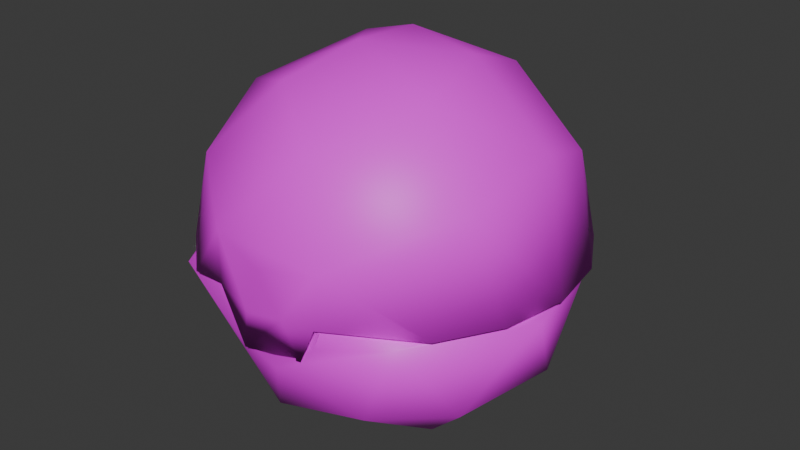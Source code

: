 # Source: item.blend  (saved by Blender 4.2.66; exported with 4.5.12 LTS)
import bpy
from mathutils import Matrix  # noqa: F401  (used for matrix-valued properties, if any)

bpy.ops.wm.read_factory_settings(use_empty=True)
scene = bpy.context.scene
scene.name = 'LevelBall'

# ---- images (referenced by path relative to the original .blend; pixels are not part of the script)
import os
ASSET_DIR = os.environ.get("B2B_ASSET_DIR", "")  # directory of the original .blend (textures are referenced by path, not embedded)
HERE = os.path.dirname(os.path.abspath(__file__))  # packed textures are extracted next to this script under _unpacked/

def load_image(name, relpath, width, height, colorspace="sRGB"):
    """Load a texture the original file referenced (path relative to the .blend, or extracted next to this script)."""
    p = next((c for c in (os.path.join(HERE, relpath), os.path.join(ASSET_DIR, relpath)) if relpath and os.path.exists(c)), "")
    if p:
        img = bpy.data.images.load(p, check_existing=True)
        img.name = name
    else:  # same state as the original file: an image datablock whose file is absent (Cycles renders it pink)
        img = bpy.data.images.new(name, width, height)
        img.source = "FILE"
        img.filepath = "//" + (relpath or name)
    img.colorspace_settings.name = colorspace
    return img
img_it_ball_7_body1_png_001 = load_image('it_ball_7_Body1.png.001', 'it_ball_7_Body1.png', 1024, 1024, 'sRGB')

# ---- materials (node trees are filled in below, after node groups)
mat_item_material = bpy.data.materials.new('Item_Material')
mat_item_material.diffuse_color = (0.9646, 0.5209, 0.8559, 1.0)

# ---- material node trees
mat_item_material.use_nodes = True; mat_item_material.node_tree.nodes.clear()
_N = mat_item_material.node_tree.nodes; _L = mat_item_material.node_tree.links
n0 = _N.new('ShaderNodeBsdfPrincipled'); n0.name = 'Principled BSDF'; n0.location = (10, 300)
n1 = _N.new('ShaderNodeOutputMaterial'); n1.name = 'Material Output'; n1.location = (300, 300)
n2 = _N.new('ShaderNodeTexImage'); n2.name = 'Image Texture'; n2.location = (-280, 240)
n2.image = img_it_ball_7_body1_png_001
_L.new(n0.outputs[0], n1.inputs[0])
_L.new(n2.outputs[0], n0.inputs[0])
n1.is_active_output = True

# ---- world
world_world = bpy.data.worlds.new('World'); scene.world = world_world
world_world.use_nodes = True; world_world.node_tree.nodes.clear()
_N = world_world.node_tree.nodes; _L = world_world.node_tree.links
n0 = _N.new('ShaderNodeOutputWorld'); n0.name = 'World Output'; n0.location = (300, 300)
n1 = _N.new('ShaderNodeBackground'); n1.name = 'Background'; n1.location = (10, 300)
n1.inputs[0].default_value = (0.05088, 0.05088, 0.05088, 1.0)
_L.new(n1.outputs[0], n0.inputs[0])
n0.is_active_output = True
world_world.color = (0.05088, 0.05088, 0.05088)
world_world.sun_shadow_jitter_overblur = 0.0

# ---- meshes
me_ball = bpy.data.meshes.new('Ball')
me_ball.from_pydata([(0.9415, -2.648, 2.824), (0.4959, -2.684, 2.827), (0.9035, -2.641, 2.838), (-0.9682, -2.669, 2.826), (0.4959, -2.684, 2.827), (0.8182, -2.663, 2.521), (1.948, -2.365, 2.82), (0.2167, -2.786, 2.054), (1.29, -2.193, 1.329), (3.022, -0.5603, 2.821), (2.245, -1.258, 1.309), (-0.6445, -2.673, 2.194), (2.742, 0.9888, 2.836), (2.009, 2.344, 2.826), (-0.3925, -2.177, 0.8366), (1.317, -0.6949, 0.3103), (2.54, 0.4838, 1.312), (-1.952, -1.637, 1.33), (-1.115, -0.8038, 0.2927), (0.09616, -1.014, 0.1285), (-0.3302, 0.2636, -0.004357), (1.645, 2.007, 1.314), (1.113, 1.034, 0.3481), (0.8408, 0.05943, 0.06257), (-1.365, 0.4808, 0.3153), (-0.2823, 1.432, 0.3167), (-0.01875, 2.599, 1.315), (-1.29, 2.227, 1.336), (-2.245, 1.292, 1.313), (-2.54, -0.4498, 1.31), (-0.9188, -2.645, 2.837), (-1.928, -2.418, 2.796), (-3.036, -0.478, 2.822), (-1.945, 2.398, 2.826), (0.04174, 3.09, 2.825), (1.066, -2.808, 3.793), (-1.722, -2.075, 4.493), (0.4343, -2.297, 5.067), (-0.6687, -1.527, 5.648), (2.343, -1.336, 4.493), (-2.377, -0.4483, 4.994), (1.367, -0.9388, 5.624), (-0.2393, -0.5045, 6.047), (-1.379, 0.977, 5.628), (1.06, 0.4627, 5.873), (2.483, 0.2639, 4.832), (2.328, 1.361, 4.496), (2.819, -1.066, 2.906), (0.9329, 1.675, 5.438), (-0.3064, 0.7914, 5.955), (0.9078, 2.538, 4.498), (-0.4445, 2.349, 4.987), (-1.745, 2.055, 4.498), (-2.521, 0.913, 4.451), (-2.287, 1.972, 2.905), (-2.82, 1.067, 2.91), (2.285, -1.97, 2.898), (0.3771, -0.4549, 0.3761), (0.8807, 0.5249, 0.5282), (-0.5098, 0.8995, 0.5476), (-0.7463, -0.6107, 0.4868), (1.49, 1.651, 1.409), (-0.6719, 2.123, 1.409), (2.161, -0.457, 1.406), (-2.161, 0.4872, 1.407), (0.6262, -2.162, 1.46), (-1.489, -1.632, 1.412), (7.569e-06, 2.826, 2.834), (2.337, -1.336, 2.828), (-2.723, 1.038, 2.837), (-2.337, -1.336, 2.828), (0.0, -0.004384, 5.685), (0.8843, 1.507, 5.11), (0.1574, -1.804, 5.069), (-1.303, 1.182, 5.094), (-1.318, -1.172, 5.093), (1.816, 0.1225, 5.062), (0.0, 2.176, 4.506), (1.752, 2.073, 2.891), (1.88, -1.214, 4.545), (2.663, 0.503, 2.882), (0.009636, 2.715, 2.89), (1.717, -2.098, 2.876), (0.3606, -2.772, 2.853), (2.543, -0.9246, 2.885), (-2.218, -0.2829, 4.547), (3.013, -0.03287, 2.911), (2.843, 1.005, 2.911), (2.329, 1.922, 2.906), (1.534, 2.607, 2.9), (0.5547, 2.976, 2.896), (-0.4923, 2.985, 2.921), (-3.013, 0.03336, 2.91), (-2.841, -1.004, 2.906), (-2.326, -1.92, 2.897), (-1.509, -2.62, 2.873), (-0.7322, -2.819, 3.874), (-1.478, 2.638, 2.899), (-1.717, -2.098, 2.876), (-2.608, -0.7719, 2.875), (-2.652, 0.5549, 2.888), (-1.737, 2.085, 2.891), (0.3676, -2.788, 2.873), (-0.4243, -2.749, 2.107), (0.6245, -2.711, 2.275), (0.9223, -2.738, 2.898), (0.898, -2.656, 2.849), (-0.9111, -2.684, 2.924), (-0.426, -2.763, 2.844), (-0.2897, -2.792, 2.755), (-0.04554, -2.804, 3.511)], [], [(7, 5, 11), (5, 0, 1), (5, 4, 11), (4, 3, 11), (2, 5, 6), (6, 5, 7), (6, 7, 8), (6, 8, 10), (6, 10, 9), (8, 7, 14), (7, 11, 14), (9, 10, 16), (9, 16, 12), (12, 16, 13), (14, 19, 8), (8, 15, 10), (8, 19, 15), (13, 16, 21), (10, 15, 16), (14, 17, 18), (14, 18, 19), (15, 19, 23), (13, 21, 34), (18, 20, 19), (19, 20, 23), (15, 22, 16), (15, 23, 22), (16, 22, 21), (18, 24, 20), (21, 26, 34), (21, 22, 26), (22, 25, 26), (22, 23, 25), (23, 20, 25), (20, 24, 25), (25, 27, 26), (25, 24, 28), (25, 28, 27), (24, 29, 28), (24, 18, 29), (18, 17, 29), (17, 14, 31), (14, 11, 31), (11, 30, 31), (17, 31, 29), (31, 32, 29), (29, 32, 28), (32, 69, 28), (69, 33, 28), (28, 33, 27), (27, 33, 26), (33, 34, 26), (35, 37, 96), (96, 37, 36), (37, 38, 36), (36, 95, 96), (95, 36, 94), (37, 35, 39), (36, 40, 94), (94, 40, 93), (36, 38, 40), (38, 37, 41), (37, 39, 41), (38, 42, 40), (38, 41, 42), (42, 43, 40), (42, 49, 43), (41, 39, 45), (41, 45, 44), (41, 44, 42), (40, 43, 53), (39, 86, 45), (39, 47, 86), (45, 87, 46), (45, 86, 87), (46, 87, 88), (45, 48, 44), (45, 46, 48), (42, 44, 49), (49, 51, 43), (49, 44, 48), (49, 48, 51), (48, 46, 50), (48, 50, 51), (51, 52, 43), (43, 52, 53), (50, 46, 89), (46, 88, 89), (50, 89, 90), (50, 91, 51), (50, 90, 91), (51, 97, 52), (51, 91, 97), (52, 97, 54), (52, 55, 53), (52, 54, 55), (53, 92, 40), (53, 55, 92), (40, 92, 93), (47, 39, 56), (39, 35, 56), (57, 58, 59), (57, 59, 60), (59, 58, 62), (57, 63, 58), (59, 64, 60), (60, 65, 57), (61, 58, 63), (58, 61, 62), (59, 62, 64), (65, 60, 66), (57, 65, 63), (60, 64, 66), (61, 63, 12), (65, 66, 30), (65, 30, 2), (12, 67, 61), (62, 61, 67), (63, 65, 68), (68, 12, 63), (68, 65, 2), (66, 70, 30), (64, 62, 69), (69, 62, 67), (66, 64, 70), (64, 69, 70), (31, 30, 70), (70, 32, 31), (70, 69, 32), (4, 2, 30), (2, 6, 68), (69, 67, 33), (6, 9, 68), (67, 34, 33), (9, 12, 68), (67, 13, 34), (67, 12, 13), (71, 72, 76), (71, 74, 72), (71, 76, 73), (71, 75, 74), (71, 73, 75), (74, 77, 72), (73, 76, 79), (76, 72, 78), (76, 78, 80), (76, 80, 79), (74, 75, 85), (77, 81, 72), (77, 74, 101), (77, 101, 81), (81, 78, 72), (73, 98, 75), (73, 79, 82), (73, 83, 98), (73, 82, 83), (80, 84, 79), (79, 84, 82), (75, 98, 85), (74, 100, 101), (74, 85, 100), (98, 99, 85), (85, 99, 100), (35, 105, 56), (95, 107, 96), (83, 108, 98), (102, 35, 110), (102, 105, 35), (102, 104, 105), (102, 103, 104), (35, 96, 110), (102, 109, 103), (96, 109, 110), (109, 107, 103), (107, 109, 96), (105, 106, 82), (105, 82, 56), (106, 83, 82), (82, 84, 56), (84, 47, 56), (84, 80, 47), (80, 86, 47), (80, 87, 86), (80, 78, 87), (78, 88, 87), (78, 89, 88), (78, 81, 89), (81, 90, 89), (81, 91, 90), (81, 97, 91), (81, 101, 97), (101, 54, 97), (101, 55, 54), (101, 100, 55), (100, 92, 55), (100, 99, 92), (99, 93, 92), (99, 94, 93), (99, 98, 94), (98, 95, 94), (98, 107, 95), (98, 108, 107), (110, 109, 102), (103, 107, 104), (107, 105, 104)])
me_ball.polygons.foreach_set('use_smooth', [True] * 205)
_k = set([(2, 30), (2, 68), (12, 67), (12, 68), (30, 70), (67, 69), (69, 70), (104, 105)])
me_ball.attributes.new('sharp_edge', 'BOOLEAN', 'EDGE').data.foreach_set('value', [ (min(e.vertices), max(e.vertices)) in _k for e in me_ball.edges])
_uv = me_ball.uv_layers.new(name='Float2')
_uv.uv.foreach_set('vector', [0.4344, 0.7192, 0.4573, 0.6828, 0.4455, 0.7962, 0.4573, 0.6828, 0.4787, 0.6725, 0.4788, 0.7088, 0.4573, 0.6828, 0.4788, 0.7088, 0.4455, 0.7962, 0.4788, 0.7088, 0.4788, 0.828, 0.4455, 0.7962, 0.4616, 0.8208, 0.4398, 0.7975, 0.421, 0.8935, 0.421, 0.8935, 0.4398, 0.7975, 0.4228, 0.7584, 0.421, 0.8935, 0.4228, 0.7584, 0.3635, 0.8156, 0.421, 0.8935, 0.3635, 0.8156, 0.3133, 0.8634, 0.421, 0.8935, 0.3133, 0.8634, 0.2875, 0.9715, 0.3635, 0.8156, 0.4228, 0.7584, 0.3489, 0.7284, 0.4228, 0.7584, 0.4322, 0.7047, 0.3489, 0.7284, 0.2875, 0.9715, 0.3133, 0.8634, 0.2243, 0.8793, 0.2875, 0.9715, 0.2243, 0.8793, 0.1684, 0.9649, 0.1684, 0.9649, 0.2243, 0.8793, 0.0746, 0.8955, 0.3489, 0.7284, 0.2888, 0.7524, 0.3635, 0.8156, 0.3635, 0.8156, 0.2807, 0.8097, 0.3133, 0.8634, 0.3635, 0.8156, 0.2888, 0.7524, 0.2807, 0.8097, 0.0746, 0.8955, 0.2243, 0.8793, 0.1459, 0.8343, 0.3133, 0.8634, 0.2807, 0.8097, 0.2243, 0.8793, 0.3489, 0.7284, 0.3326, 0.6459, 0.2804, 0.7012, 0.3489, 0.7284, 0.2804, 0.7012, 0.2888, 0.7524, 0.2807, 0.8097, 0.2888, 0.7524, 0.2466, 0.7807, 0.0746, 0.8955, 0.1459, 0.8343, 0.0209, 0.7505, 0.2804, 0.7012, 0.2377, 0.7379, 0.2888, 0.7524, 0.2888, 0.7524, 0.2377, 0.7379, 0.2466, 0.7807, 0.2807, 0.8097, 0.2028, 0.7987, 0.2243, 0.8793, 0.2807, 0.8097, 0.2466, 0.7807, 0.2028, 0.7987, 0.2243, 0.8793, 0.2028, 0.7987, 0.1459, 0.8343, 0.2804, 0.7012, 0.2263, 0.6927, 0.2377, 0.7379, 0.1459, 0.8343, 0.1148, 0.7495, 0.0209, 0.7505, 0.1459, 0.8343, 0.2028, 0.7987, 0.1148, 0.7495, 0.2028, 0.7987, 0.1877, 0.7388, 0.1148, 0.7495, 0.2028, 0.7987, 0.2466, 0.7807, 0.1877, 0.7388, 0.2466, 0.7807, 0.2377, 0.7379, 0.1877, 0.7388, 0.2377, 0.7379, 0.2263, 0.6927, 0.1877, 0.7388, 0.1877, 0.7388, 0.1304, 0.6826, 0.1148, 0.7495, 0.1877, 0.7388, 0.2263, 0.6927, 0.1805, 0.6349, 0.1877, 0.7388, 0.1805, 0.6349, 0.1304, 0.6826, 0.2263, 0.6927, 0.2695, 0.6189, 0.1805, 0.6349, 0.2263, 0.6927, 0.2804, 0.7012, 0.2695, 0.6189, 0.2804, 0.7012, 0.3326, 0.6459, 0.2695, 0.6189, 0.3326, 0.6459, 0.3489, 0.7284, 0.4056, 0.605, 0.3489, 0.7284, 0.4322, 0.7047, 0.4056, 0.605, 0.4322, 0.7047, 0.4605, 0.6733, 0.4056, 0.605, 0.3326, 0.6459, 0.4056, 0.605, 0.2695, 0.6189, 0.4056, 0.605, 0.2848, 0.5262, 0.2695, 0.6189, 0.2695, 0.6189, 0.2848, 0.5262, 0.1805, 0.6349, 0.2848, 0.5262, 0.1684, 0.5334, 0.1805, 0.6349, 0.1684, 0.5334, 0.07283, 0.6048, 0.1805, 0.6349, 0.1805, 0.6349, 0.07283, 0.6048, 0.1304, 0.6826, 0.1304, 0.6826, 0.07283, 0.6048, 0.1148, 0.7495, 0.07283, 0.6048, 0.0209, 0.7505, 0.1148, 0.7495, 0.4326, 0.3204, 0.3637, 0.2741, 0.436, 0.2128, 0.436, 0.2128, 0.3637, 0.2741, 0.3646, 0.1613, 0.3637, 0.2741, 0.3162, 0.2241, 0.3646, 0.1613, 0.3646, 0.1613, 0.4428, 0.1452, 0.436, 0.2128, 0.4428, 0.1452, 0.3646, 0.1613, 0.3944, 0.08638, 0.3637, 0.2741, 0.4326, 0.3204, 0.3259, 0.3808, 0.3646, 0.1613, 0.2738, 0.1384, 0.3944, 0.08638, 0.3944, 0.08638, 0.2738, 0.1384, 0.3286, 0.04731, 0.3646, 0.1613, 0.3162, 0.2241, 0.2738, 0.1384, 0.3162, 0.2241, 0.3637, 0.2741, 0.2955, 0.3131, 0.3637, 0.2741, 0.3259, 0.3808, 0.2955, 0.3131, 0.3162, 0.2241, 0.2683, 0.2442, 0.2738, 0.1384, 0.3162, 0.2241, 0.2955, 0.3131, 0.2683, 0.2442, 0.2683, 0.2442, 0.2092, 0.1944, 0.2738, 0.1384, 0.2683, 0.2442, 0.2225, 0.2447, 0.2092, 0.1944, 0.2955, 0.3131, 0.3259, 0.3808, 0.2454, 0.3796, 0.2955, 0.3131, 0.2454, 0.3796, 0.2367, 0.2983, 0.2955, 0.3131, 0.2367, 0.2983, 0.2683, 0.2442, 0.2738, 0.1384, 0.2092, 0.1944, 0.202, 0.1162, 0.3259, 0.3808, 0.2533, 0.4752, 0.2454, 0.3796, 0.3259, 0.3808, 0.3286, 0.4617, 0.2533, 0.4752, 0.2454, 0.3796, 0.1779, 0.4619, 0.1804, 0.3808, 0.2454, 0.3796, 0.2533, 0.4752, 0.1779, 0.4619, 0.1804, 0.3808, 0.1779, 0.4619, 0.1119, 0.4234, 0.2454, 0.3796, 0.179, 0.297, 0.2367, 0.2983, 0.2454, 0.3796, 0.1804, 0.3808, 0.179, 0.297, 0.2683, 0.2442, 0.2367, 0.2983, 0.2225, 0.2447, 0.2225, 0.2447, 0.1372, 0.2352, 0.2092, 0.1944, 0.2225, 0.2447, 0.2367, 0.2983, 0.179, 0.297, 0.2225, 0.2447, 0.179, 0.297, 0.1372, 0.2352, 0.179, 0.297, 0.1804, 0.3808, 0.1164, 0.3046, 0.179, 0.297, 0.1164, 0.3046, 0.1372, 0.2352, 0.1372, 0.2352, 0.1417, 0.1613, 0.2092, 0.1944, 0.2092, 0.1944, 0.1417, 0.1613, 0.202, 0.1162, 0.1164, 0.3046, 0.1804, 0.3808, 0.06322, 0.3646, 0.1804, 0.3808, 0.1119, 0.4234, 0.06322, 0.3646, 0.1164, 0.3046, 0.06322, 0.3646, 0.03756, 0.2929, 0.1164, 0.3046, 0.03756, 0.2169, 0.1372, 0.2352, 0.1164, 0.3046, 0.03756, 0.2929, 0.03756, 0.2169, 0.1372, 0.2352, 0.06319, 0.1453, 0.1417, 0.1613, 0.1372, 0.2352, 0.03756, 0.2169, 0.06319, 0.1453, 0.1417, 0.1613, 0.06319, 0.1453, 0.1118, 0.08646, 0.1417, 0.1613, 0.1777, 0.04784, 0.202, 0.1162, 0.1417, 0.1613, 0.1118, 0.08646, 0.1777, 0.04784, 0.202, 0.1162, 0.2531, 0.03468, 0.2738, 0.1384, 0.202, 0.1162, 0.1777, 0.04784, 0.2531, 0.03468, 0.2738, 0.1384, 0.2531, 0.03468, 0.3286, 0.04731, 0.3286, 0.4617, 0.3259, 0.3808, 0.3945, 0.423, 0.3259, 0.3808, 0.4326, 0.3204, 0.3945, 0.423, 0.7934, 0.7881, 0.756, 0.8067, 0.7398, 0.7536, 0.7934, 0.7881, 0.7398, 0.7536, 0.7975, 0.745, 0.7398, 0.7536, 0.756, 0.8067, 0.6705, 0.7397, 0.7934, 0.7881, 0.7979, 0.8802, 0.756, 0.8067, 0.7398, 0.7536, 0.7516, 0.6661, 0.7975, 0.745, 0.7975, 0.745, 0.8826, 0.8044, 0.7934, 0.7881, 0.6937, 0.8467, 0.756, 0.8067, 0.7979, 0.8802, 0.756, 0.8067, 0.6937, 0.8467, 0.6705, 0.7397, 0.7398, 0.7536, 0.6705, 0.7397, 0.7516, 0.6661, 0.8826, 0.8044, 0.7975, 0.745, 0.8563, 0.6994, 0.7934, 0.7881, 0.8826, 0.8044, 0.7979, 0.8802, 0.7975, 0.745, 0.7516, 0.6661, 0.8563, 0.6994, 0.6937, 0.8467, 0.7979, 0.8802, 0.6425, 0.9242, 0.8826, 0.8044, 0.8563, 0.6994, 0.9551, 0.697, 0.8826, 0.8044, 0.9551, 0.697, 0.955, 0.8493, 0.6425, 0.9242, 0.5904, 0.7732, 0.6937, 0.8467, 0.6705, 0.7397, 0.6937, 0.8467, 0.5904, 0.7732, 0.7979, 0.8802, 0.8826, 0.8044, 0.873, 0.9433, 0.873, 0.9433, 0.6425, 0.9242, 0.7979, 0.8802, 0.873, 0.9433, 0.8826, 0.8044, 0.955, 0.8493, 0.8563, 0.6994, 0.873, 0.603, 0.9551, 0.697, 0.7516, 0.6661, 0.6705, 0.7397, 0.639, 0.6236, 0.639, 0.6236, 0.6705, 0.7397, 0.5904, 0.7732, 0.8563, 0.6994, 0.7516, 0.6661, 0.873, 0.603, 0.7516, 0.6661, 0.639, 0.6236, 0.873, 0.603, 0.5482, 0.9007, 0.5478, 0.8561, 0.5012, 0.9203, 0.5012, 0.9203, 0.5482, 0.9619, 0.5482, 0.9007, 0.5012, 0.9203, 0.5571, 0.9485, 0.5482, 0.9619, 0.5482, 0.8054, 0.5498, 0.7894, 0.5478, 0.8561, 0.5498, 0.7894, 0.5482, 0.7535, 0.5012, 0.7244, 0.5571, 0.9485, 0.5012, 0.8224, 0.5482, 0.8913, 0.5482, 0.7535, 0.5482, 0.684, 0.5012, 0.7244, 0.5012, 0.8224, 0.5482, 0.8218, 0.5482, 0.8913, 0.5482, 0.684, 0.5545, 0.6972, 0.5012, 0.7244, 0.5012, 0.8224, 0.5482, 0.7523, 0.5482, 0.8218, 0.5012, 0.8224, 0.5545, 0.6972, 0.5482, 0.7523, 0.7752, 0.2254, 0.7988, 0.299, 0.7238, 0.2906, 0.7752, 0.2254, 0.853, 0.217, 0.7988, 0.299, 0.7752, 0.2254, 0.7238, 0.2906, 0.7081, 0.179, 0.7752, 0.2254, 0.7749, 0.1465, 0.853, 0.217, 0.7752, 0.2254, 0.7081, 0.179, 0.7749, 0.1465, 0.853, 0.217, 0.8618, 0.299, 0.7988, 0.299, 0.7081, 0.179, 0.7238, 0.2906, 0.6693, 0.2579, 0.7238, 0.2906, 0.7988, 0.299, 0.8094, 0.4198, 0.7238, 0.2906, 0.8094, 0.4198, 0.6765, 0.3963, 0.7238, 0.2906, 0.6765, 0.3963, 0.6693, 0.2579, 0.853, 0.217, 0.7749, 0.1465, 0.8355, 0.1325, 0.8618, 0.299, 0.9263, 0.3524, 0.7988, 0.299, 0.8618, 0.299, 0.853, 0.217, 0.9726, 0.2255, 0.8618, 0.299, 0.9726, 0.2255, 0.9263, 0.3524, 0.9263, 0.3524, 0.8094, 0.4198, 0.7988, 0.299, 0.7081, 0.179, 0.741, 0.03106, 0.7749, 0.1465, 0.7081, 0.179, 0.6693, 0.2579, 0.5778, 0.2254, 0.7081, 0.179, 0.623, 0.09767, 0.741, 0.03106, 0.7081, 0.179, 0.5778, 0.2254, 0.623, 0.09767, 0.6765, 0.3963, 0.6016, 0.3256, 0.6693, 0.2579, 0.6693, 0.2579, 0.6016, 0.3256, 0.5778, 0.2254, 0.7749, 0.1465, 0.741, 0.03106, 0.8355, 0.1325, 0.853, 0.217, 0.9264, 0.09863, 0.9726, 0.2255, 0.853, 0.217, 0.8355, 0.1325, 0.9264, 0.09863, 0.741, 0.03106, 0.8438, 0.03714, 0.8355, 0.1325, 0.8355, 0.1325, 0.8438, 0.03714, 0.9264, 0.09863, 0.959, 0.5473, 0.9667, 0.513, 0.9177, 0.5182, 0.9176, 0.5164, 0.9348, 0.5131, 0.9353, 0.5445, 0.9751, 0.4707, 0.9488, 0.4493, 0.9002, 0.4511, 0.5774, 0.4747, 0.6091, 0.5973, 0.5372, 0.5405, 0.5774, 0.4747, 0.666, 0.4668, 0.6091, 0.5973, 0.5774, 0.4747, 0.6305, 0.4082, 0.666, 0.4668, 0.5774, 0.4747, 0.4967, 0.3872, 0.6305, 0.4082, 0.6091, 0.5973, 0.4637, 0.5921, 0.5372, 0.5405, 0.5774, 0.4747, 0.5067, 0.4684, 0.4967, 0.3872, 0.4637, 0.5921, 0.5067, 0.4684, 0.5372, 0.5405, 0.5067, 0.4684, 0.4086, 0.467, 0.4967, 0.3872, 0.4086, 0.467, 0.5067, 0.4684, 0.4637, 0.5921, 0.5022, 0.9288, 0.5226, 0.9279, 0.5476, 0.8859, 0.5022, 0.9288, 0.5476, 0.8859, 0.5009, 0.8703, 0.5226, 0.9279, 0.5453, 0.9272, 0.5476, 0.8859, 0.5476, 0.8859, 0.5476, 0.8333, 0.5009, 0.8703, 0.5476, 0.8333, 0.5008, 0.8333, 0.5009, 0.8703, 0.5476, 0.8333, 0.5476, 0.7795, 0.5008, 0.8333, 0.5476, 0.7795, 0.5008, 0.7964, 0.5008, 0.8333, 0.5476, 0.7795, 0.5008, 0.7595, 0.5008, 0.7964, 0.5476, 0.7795, 0.5476, 0.7071, 0.5008, 0.7595, 0.5476, 0.7071, 0.5008, 0.7225, 0.5008, 0.7595, 0.5476, 0.7071, 0.5009, 0.6856, 0.5008, 0.7225, 0.5476, 0.7071, 0.5476, 0.6642, 0.5009, 0.6856, 0.5476, 0.6642, 0.5008, 0.6487, 0.5009, 0.6856, 0.5476, 0.6642, 0.5009, 0.6856, 0.5008, 0.6487, 0.5476, 0.6642, 0.5008, 0.7225, 0.5009, 0.6856, 0.5476, 0.6642, 0.5476, 0.738, 0.5008, 0.7225, 0.5476, 0.738, 0.5008, 0.7595, 0.5008, 0.7225, 0.5476, 0.738, 0.5008, 0.7964, 0.5008, 0.7595, 0.5476, 0.738, 0.5476, 0.7964, 0.5008, 0.7964, 0.5476, 0.7964, 0.5008, 0.8333, 0.5008, 0.7964, 0.5476, 0.7964, 0.5476, 0.8522, 0.5008, 0.8333, 0.5476, 0.8522, 0.5009, 0.8703, 0.5008, 0.8333, 0.5476, 0.8522, 0.5008, 0.9072, 0.5009, 0.8703, 0.5476, 0.8522, 0.5476, 0.9228, 0.5008, 0.9072, 0.5476, 0.9228, 0.5008, 0.9441, 0.5008, 0.9072, 0.5476, 0.9228, 0.5037, 0.9645, 0.5008, 0.9441, 0.5476, 0.9228, 0.5453, 0.9641, 0.5037, 0.9645, 0.5331, 0.5341, 0.5077, 0.4737, 0.5755, 0.4847, 0.7383, 0.6796, 0.6971, 0.8053, 0.8198, 0.6915, 0.6971, 0.8053, 0.8528, 0.8053, 0.8198, 0.6915])
me_ball.materials.append(mat_item_material)
me_ball.update()
me_ball.normals_split_custom_set([tuple(v) for v in zip(*[iter([0.03451, -0.9934, -0.1098, 0.187, -0.9821, -0.02081, -0.1797, -0.9666, -0.1825, 0.03603, -0.9993, -0.005208, 0.08124, -0.9966, 0.01685, 0.01968, -0.9986, -0.04936, 0.187, -0.9821, -0.02081, 0.03141, -0.9993, -0.01823, -0.1797, -0.9666, -0.1825, 0.03141, -0.9993, -0.01823, -0.03699, -0.9993, 0.002296, -0.1797, -0.9666, -0.1825, 0.2513, -0.9349, 0.2508, 0.187, -0.9821, -0.02081, 0.5334, -0.6685, 0.5182, 0.5334, -0.6685, 0.5182, 0.187, -0.9821, -0.02081, 0.03451, -0.9934, -0.1098, 0.5334, -0.6685, 0.5182, 0.03451, -0.9934, -0.1098, 0.3944, -0.7407, -0.5439, 0.5334, -0.6685, 0.5182, 0.3944, -0.7407, -0.5439, 0.7474, -0.4055, -0.5263, 0.5334, -0.6685, 0.5182, 0.7474, -0.4055, -0.5263, 0.8416, -0.1559, 0.5172, 0.3944, -0.7407, -0.5439, 0.03451, -0.9934, -0.1098, -0.1302, -0.729, -0.6721, 0.03451, -0.9934, -0.1098, -0.1797, -0.9666, -0.1825, -0.1302, -0.729, -0.6721, 0.8416, -0.1559, 0.5172, 0.7474, -0.4055, -0.5263, 0.8328, 0.1696, -0.5269, 0.8416, -0.1559, 0.5172, 0.8328, 0.1696, -0.5269, 0.9343, 0.3537, 0.04344, 0.9343, 0.3537, 0.04344, 0.8328, 0.1696, -0.5269, 0.5635, 0.6485, 0.5118, -0.1302, -0.729, -0.6721, 0.04211, -0.3625, -0.931, 0.3944, -0.7407, -0.5439, 0.3944, -0.7407, -0.5439, 0.4542, -0.247, -0.856, 0.7474, -0.4055, -0.5263, 0.3944, -0.7407, -0.5439, 0.04211, -0.3625, -0.931, 0.4542, -0.247, -0.856, 0.5635, 0.6485, 0.5118, 0.8328, 0.1696, -0.5269, 0.5343, 0.6614, -0.5264, 0.7474, -0.4055, -0.5263, 0.4542, -0.247, -0.856, 0.8328, 0.1696, -0.5269, -0.1302, -0.729, -0.6721, -0.6513, -0.5603, -0.5117, -0.3915, -0.2747, -0.8782, -0.1302, -0.729, -0.6721, -0.3915, -0.2747, -0.8782, 0.04211, -0.3625, -0.931, 0.4542, -0.247, -0.856, 0.04211, -0.3625, -0.931, 0.2793, 0.04843, -0.959, 0.5635, 0.6485, 0.5118, 0.5343, 0.6614, -0.5264, 0.01364, 0.8624, 0.506, -0.3915, -0.2747, -0.8782, -0.09801, 0.08452, -0.9916, 0.04211, -0.3625, -0.931, 0.04211, -0.3625, -0.931, -0.09801, 0.08452, -0.9916, 0.2793, 0.04843, -0.959, 0.4542, -0.247, -0.856, 0.3713, 0.3518, -0.8593, 0.8328, 0.1696, -0.5269, 0.4542, -0.247, -0.856, 0.2793, 0.04843, -0.959, 0.3713, 0.3518, -0.8593, 0.8328, 0.1696, -0.5269, 0.3713, 0.3518, -0.8593, 0.5343, 0.6614, -0.5264, -0.3915, -0.2747, -0.8782, -0.4736, 0.1742, -0.8633, -0.09801, 0.08452, -0.9916, 0.5343, 0.6614, -0.5264, 0.0139, 0.8501, -0.5265, 0.01364, 0.8624, 0.506, 0.5343, 0.6614, -0.5264, 0.3713, 0.3518, -0.8593, 0.0139, 0.8501, -0.5265, 0.3713, 0.3518, -0.8593, -0.09367, 0.4831, -0.8706, 0.0139, 0.8501, -0.5265, 0.3713, 0.3518, -0.8593, 0.2793, 0.04843, -0.959, -0.09367, 0.4831, -0.8706, 0.2793, 0.04843, -0.959, -0.09801, 0.08452, -0.9916, -0.09367, 0.4831, -0.8706, -0.09801, 0.08452, -0.9916, -0.4736, 0.1742, -0.8633, -0.09367, 0.4831, -0.8706, -0.09367, 0.4831, -0.8706, -0.4145, 0.7398, -0.5299, 0.0139, 0.8501, -0.5265, -0.09367, 0.4831, -0.8706, -0.4736, 0.1742, -0.8633, -0.7502, 0.3999, -0.5266, -0.09367, 0.4831, -0.8706, -0.7502, 0.3999, -0.5266, -0.4145, 0.7398, -0.5299, -0.4736, 0.1742, -0.8633, -0.838, -0.1435, -0.5265, -0.7502, 0.3999, -0.5266, -0.4736, 0.1742, -0.8633, -0.3915, -0.2747, -0.8782, -0.838, -0.1435, -0.5265, -0.3915, -0.2747, -0.8782, -0.6513, -0.5603, -0.5117, -0.838, -0.1435, -0.5265, -0.6513, -0.5603, -0.5117, -0.1302, -0.729, -0.6721, -0.5463, -0.6957, 0.4664, -0.1302, -0.729, -0.6721, -0.1797, -0.9666, -0.1825, -0.5463, -0.6957, 0.4664, -0.1797, -0.9666, -0.1825, -0.2228, -0.9516, 0.2118, -0.5463, -0.6957, 0.4664, -0.6513, -0.5603, -0.5117, -0.5463, -0.6957, 0.4664, -0.838, -0.1435, -0.5265, -0.5463, -0.6957, 0.4664, -0.8497, -0.138, 0.5088, -0.838, -0.1435, -0.5265, -0.838, -0.1435, -0.5265, -0.8497, -0.138, 0.5088, -0.7502, 0.3999, -0.5266, -0.8497, -0.138, 0.5088, -0.9425, 0.3313, 0.04407, -0.7502, 0.3999, -0.5266, -0.9425, 0.3313, 0.04407, -0.5312, 0.6687, 0.5202, -0.7502, 0.3999, -0.5266, -0.7502, 0.3999, -0.5266, -0.5312, 0.6687, 0.5202, -0.4145, 0.7398, -0.5299, -0.4145, 0.7398, -0.5299, -0.5312, 0.6687, 0.5202, 0.0139, 0.8501, -0.5265, -0.5312, 0.6687, 0.5202, 0.01364, 0.8624, 0.506, 0.0139, 0.8501, -0.5265, 0.3475, -0.9155, 0.2027, 0.148, -0.7415, 0.6544, -0.2087, -0.9466, 0.2456, -0.2087, -0.9466, 0.2456, 0.148, -0.7415, 0.6544, -0.5889, -0.6614, 0.4645, 0.148, -0.7415, 0.6544, -0.2387, -0.4914, 0.8376, -0.5889, -0.6614, 0.4645, -0.5889, -0.6614, 0.4645, -0.3321, -0.6963, -0.6363, -0.2087, -0.9466, 0.2456, -0.3321, -0.6963, -0.6363, -0.5889, -0.6614, 0.4645, -0.6675, -0.5006, -0.5511, 0.148, -0.7415, 0.6544, 0.3475, -0.9155, 0.2027, 0.7712, -0.445, 0.4553, -0.5889, -0.6614, 0.4645, -0.7724, -0.1695, 0.6121, -0.6675, -0.5006, -0.5511, -0.6675, -0.5006, -0.5511, -0.7724, -0.1695, 0.6121, -0.8025, -0.297, -0.5174, -0.5889, -0.6614, 0.4645, -0.2387, -0.4914, 0.8376, -0.7724, -0.1695, 0.6121, -0.2387, -0.4914, 0.8376, 0.148, -0.7415, 0.6544, 0.443, -0.3208, 0.8372, 0.148, -0.7415, 0.6544, 0.7712, -0.445, 0.4553, 0.443, -0.3208, 0.8372, -0.2387, -0.4914, 0.8376, -0.09732, -0.1589, 0.9825, -0.7724, -0.1695, 0.6121, -0.2387, -0.4914, 0.8376, 0.443, -0.3208, 0.8372, -0.09732, -0.1589, 0.9825, -0.09732, -0.1589, 0.9825, -0.4553, 0.2905, 0.8416, -0.7724, -0.1695, 0.6121, -0.09732, -0.1589, 0.9825, -0.08658, 0.2736, 0.9579, -0.4553, 0.2905, 0.8416, 0.443, -0.3208, 0.8372, 0.7712, -0.445, 0.4553, 0.8221, 0.06977, 0.565, 0.443, -0.3208, 0.8372, 0.8221, 0.06977, 0.565, 0.3672, 0.1484, 0.9182, 0.443, -0.3208, 0.8372, 0.3672, 0.1484, 0.9182, -0.09732, -0.1589, 0.9825, -0.7724, -0.1695, 0.6121, -0.4553, 0.2905, 0.8416, -0.8546, 0.3006, 0.4234, 0.7712, -0.445, 0.4553, 0.8412, -0.01773, -0.5405, 0.8221, 0.06977, 0.565, 0.7712, -0.445, 0.4553, 0.7845, -0.2695, -0.5586, 0.8412, -0.01773, -0.5405, 0.8221, 0.06977, 0.565, 0.7852, 0.2644, -0.5599, 0.7559, 0.4683, 0.4574, 0.8221, 0.06977, 0.565, 0.8412, -0.01773, -0.5405, 0.7852, 0.2644, -0.5599, 0.7559, 0.4683, 0.4574, 0.7852, 0.2644, -0.5599, 0.6245, 0.5334, -0.5706, 0.8221, 0.06977, 0.565, 0.317, 0.5317, 0.7853, 0.3672, 0.1484, 0.9182, 0.8221, 0.06977, 0.565, 0.7559, 0.4683, 0.4574, 0.317, 0.5317, 0.7853, -0.09732, -0.1589, 0.9825, 0.3672, 0.1484, 0.9182, -0.08658, 0.2736, 0.9579, -0.08658, 0.2736, 0.9579, -0.152, 0.7848, 0.6009, -0.4553, 0.2905, 0.8416, -0.08658, 0.2736, 0.9579, 0.3672, 0.1484, 0.9182, 0.317, 0.5317, 0.7853, -0.08658, 0.2736, 0.9579, 0.317, 0.5317, 0.7853, -0.152, 0.7848, 0.6009, 0.317, 0.5317, 0.7853, 0.7559, 0.4683, 0.4574, 0.3092, 0.8496, 0.4272, 0.317, 0.5317, 0.7853, 0.3092, 0.8496, 0.4272, -0.152, 0.7848, 0.6009, -0.152, 0.7848, 0.6009, -0.5743, 0.6931, 0.4356, -0.4553, 0.2905, 0.8416, -0.4553, 0.2905, 0.8416, -0.5743, 0.6931, 0.4356, -0.8546, 0.3006, 0.4234, 0.3092, 0.8496, 0.4272, 0.7559, 0.4683, 0.4574, 0.4362, 0.6952, -0.5713, 0.7559, 0.4683, 0.4574, 0.6245, 0.5334, -0.5706, 0.4362, 0.6952, -0.5713, 0.3092, 0.8496, 0.4272, 0.4362, 0.6952, -0.5713, 0.1306, 0.8044, -0.5795, 0.3092, 0.8496, 0.4272, -0.1437, 0.8433, -0.5179, -0.152, 0.7848, 0.6009, 0.3092, 0.8496, 0.4272, 0.1306, 0.8044, -0.5795, -0.1437, 0.8433, -0.5179, -0.152, 0.7848, 0.6009, -0.3793, 0.7299, -0.5687, -0.5743, 0.6931, 0.4356, -0.152, 0.7848, 0.6009, -0.1437, 0.8433, -0.5179, -0.3793, 0.7299, -0.5687, -0.5743, 0.6931, 0.4356, -0.3793, 0.7299, -0.5687, -0.6406, 0.5135, -0.571, -0.5743, 0.6931, 0.4356, -0.7684, 0.3054, -0.5624, -0.8546, 0.3006, 0.4234, -0.5743, 0.6931, 0.4356, -0.6406, 0.5135, -0.571, -0.7684, 0.3054, -0.5624, -0.8546, 0.3006, 0.4234, -0.8403, 0.001211, -0.5422, -0.7724, -0.1695, 0.6121, -0.8546, 0.3006, 0.4234, -0.7684, 0.3054, -0.5624, -0.8403, 0.001211, -0.5422, -0.7724, -0.1695, 0.6121, -0.8403, 0.001211, -0.5422, -0.8025, -0.297, -0.5174, 0.7845, -0.2695, -0.5586, 0.7712, -0.445, 0.4553, 0.6064, -0.551, -0.5732, 0.7712, -0.445, 0.4553, 0.3475, -0.9155, 0.2027, 0.6064, -0.551, -0.5732, -0.1754, 0.2262, 0.9581, -0.3458, -0.2361, 0.9081, 0.1922, -0.3628, 0.9118, -0.1754, 0.2262, 0.9581, 0.1922, -0.3628, 0.9118, 0.306, 0.2491, 0.9189, 0.1922, -0.3628, 0.9118, -0.3458, -0.2361, 0.9081, 0.2673, -0.7708, 0.5783, -0.1754, 0.2262, 0.9581, -0.7692, 0.1982, 0.6074, -0.3458, -0.2361, 0.9081, 0.1922, -0.3628, 0.9118, 0.7701, -0.149, 0.6203, 0.306, 0.2491, 0.9189, 0.306, 0.2491, 0.9189, -0.2405, 0.7495, 0.6168, -0.1754, 0.2262, 0.9581, -0.5222, -0.6347, 0.5697, -0.3458, -0.2361, 0.9081, -0.7692, 0.1982, 0.6074, -0.3458, -0.2361, 0.9081, -0.5222, -0.6347, 0.5697, 0.2673, -0.7708, 0.5783, 0.1922, -0.3628, 0.9118, 0.2673, -0.7708, 0.5783, 0.7701, -0.149, 0.6203, -0.2405, 0.7495, 0.6168, 0.306, 0.2491, 0.9189, 0.5457, 0.5809, 0.6039, -0.1754, 0.2262, 0.9581, -0.2405, 0.7495, 0.6168, -0.7692, 0.1982, 0.6074, 0.306, 0.2491, 0.9189, 0.7701, -0.149, 0.6203, 0.5457, 0.5809, 0.6039, -0.5222, -0.6347, 0.5697, -0.7692, 0.1982, 0.6074, -0.8623, -0.3402, 0.3751, -0.2405, 0.7495, 0.6168, 0.5457, 0.5809, 0.6039, 0.3079, 0.8652, 0.3958, -0.2405, 0.7495, 0.6168, 0.3079, 0.8652, 0.3958, -0.3453, 0.8627, 0.3695, -0.8623, -0.3402, 0.3751, -0.01033, -0.9475, 0.3197, -0.5222, -0.6347, 0.5697, 0.2673, -0.7708, 0.5783, -0.5222, -0.6347, 0.5697, -0.01033, -0.9475, 0.3197, -0.7692, 0.1982, 0.6074, -0.2405, 0.7495, 0.6168, -0.7933, 0.4873, 0.365, -0.7933, 0.4873, 0.365, -0.8623, -0.3402, 0.3751, -0.7692, 0.1982, 0.6074, -0.7933, 0.4873, 0.365, -0.2405, 0.7495, 0.6168, -0.3453, 0.8627, 0.3695, 0.5457, 0.5809, 0.6039, 0.8345, 0.4204, 0.3562, 0.3079, 0.8652, 0.3958, 0.7701, -0.149, 0.6203, 0.2673, -0.7708, 0.5783, 0.8522, -0.357, 0.3826, 0.8522, -0.357, 0.3826, 0.2673, -0.7708, 0.5783, -0.01033, -0.9475, 0.3197, 0.5457, 0.5809, 0.6039, 0.7701, -0.149, 0.6203, 0.8345, 0.4204, 0.3562, 0.7701, -0.149, 0.6203, 0.8522, -0.357, 0.3826, 0.8345, 0.4204, 0.3562, -0.5463, -0.6957, 0.4664, -0.2228, -0.9516, 0.2118, -0.0731, -0.05354, 0.9959, -0.0731, -0.05354, 0.9959, -0.8497, -0.138, 0.5088, -0.5463, -0.6957, 0.4664, -0.0731, -0.05354, 0.9959, -0.9425, 0.3313, 0.04407, -0.8497, -0.138, 0.5088, -0.0001614, -0.263, 0.9648, -0.0001614, -0.263, 0.9648, -0.0001614, -0.263, 0.9648, 0.2513, -0.9349, 0.2508, 0.5334, -0.6685, 0.5182, 0.02967, -0.01802, 0.9994, -0.9425, 0.3313, 0.04407, -0.0009797, 0.03042, 0.9995, -0.5312, 0.6687, 0.5202, 0.5334, -0.6685, 0.5182, 0.8416, -0.1559, 0.5172, 0.02967, -0.01802, 0.9994, -0.0009797, 0.03042, 0.9995, 0.01364, 0.8624, 0.506, -0.5312, 0.6687, 0.5202, 0.8416, -0.1559, 0.5172, 0.9343, 0.3537, 0.04344, 0.02967, -0.01802, 0.9994, -0.0009797, 0.03042, 0.9995, 0.5635, 0.6485, 0.5118, 0.01364, 0.8624, 0.506, -0.0009797, 0.03042, 0.9995, 0.9343, 0.3537, 0.04344, 0.5635, 0.6485, 0.5118, -0.0003926, 0.006978, -1.0, -0.3627, -0.58, -0.7295, -0.6902, -0.07245, -0.72, -0.0003926, 0.006978, -1.0, 0.5011, -0.4543, -0.7366, -0.3627, -0.58, -0.7295, -0.0003926, 0.006978, -1.0, -0.6902, -0.07245, -0.72, -0.06503, 0.6976, -0.7135, -0.0003926, 0.006978, -1.0, 0.4918, 0.4696, -0.7333, 0.5011, -0.4543, -0.7366, -0.0003926, 0.006978, -1.0, -0.06503, 0.6976, -0.7135, 0.4918, 0.4696, -0.7333, 0.5011, -0.4543, -0.7366, -0.006273, -0.8641, -0.5033, -0.3627, -0.58, -0.7295, -0.06503, 0.6976, -0.7135, -0.6902, -0.07245, -0.72, -0.6824, 0.4701, -0.5597, -0.6902, -0.07245, -0.72, -0.3627, -0.58, -0.7295, -0.2799, -0.3284, -0.9021, -0.6902, -0.07245, -0.72, -0.2799, -0.3284, -0.9021, -0.4086, -0.09861, -0.9074, -0.6902, -0.07245, -0.72, -0.4086, -0.09861, -0.9074, -0.6824, 0.4701, -0.5597, 0.5011, -0.4543, -0.7366, 0.4918, 0.4696, -0.7333, 0.8292, 0.08702, -0.5522, -0.006273, -0.8641, -0.5033, -0.01955, -0.4458, -0.8949, -0.3627, -0.58, -0.7295, -0.006273, -0.8641, -0.5033, 0.5011, -0.4543, -0.7366, 0.2852, -0.3429, -0.895, -0.006273, -0.8641, -0.5033, 0.2852, -0.3429, -0.895, -0.01955, -0.4458, -0.8949, -0.01955, -0.4458, -0.8949, -0.2799, -0.3284, -0.9021, -0.3627, -0.58, -0.7295, -0.06503, 0.6976, -0.7135, 0.2614, 0.3669, -0.8928, 0.4918, 0.4696, -0.7333, -0.06503, 0.6976, -0.7135, -0.6824, 0.4701, -0.5597, -0.2762, 0.356, -0.8927, -0.06503, 0.6976, -0.7135, -0.06905, 0.832, -0.5504, 0.2614, 0.3669, -0.8928, -0.06503, 0.6976, -0.7135, -0.2762, 0.356, -0.8927, -0.06905, 0.832, -0.5504, -0.4086, -0.09861, -0.9074, -0.4569, 0.1473, -0.8772, -0.6824, 0.4701, -0.5597, -0.6824, 0.4701, -0.5597, -0.4569, 0.1473, -0.8772, -0.2762, 0.356, -0.8927, 0.4918, 0.4696, -0.7333, 0.2614, 0.3669, -0.8928, 0.8292, 0.08702, -0.5522, 0.5011, -0.4543, -0.7366, 0.4406, -0.133, -0.8878, 0.2852, -0.3429, -0.895, 0.5011, -0.4543, -0.7366, 0.8292, 0.08702, -0.5522, 0.4406, -0.133, -0.8878, 0.2614, 0.3669, -0.8928, 0.4309, 0.1652, -0.8872, 0.8292, 0.08702, -0.5522, 0.8292, 0.08702, -0.5522, 0.4309, 0.1652, -0.8872, 0.4406, -0.133, -0.8878, 0.3475, -0.9155, 0.2027, 0.2679, -0.9052, -0.3298, 0.6064, -0.551, -0.5732, -0.3321, -0.6963, -0.6363, -0.21, -0.7538, -0.6226, -0.2087, -0.9466, 0.2456, -0.06905, 0.832, -0.5504, -0.01351, 0.02242, -0.9997, 0.2614, 0.3669, -0.8928, 0.04501, -0.9969, -0.06489, 0.3475, -0.9155, 0.2027, 0.006652, -0.9997, -0.02553, 0.04501, -0.9969, -0.06489, 0.2679, -0.9052, -0.3298, 0.3475, -0.9155, 0.2027, 0.04501, -0.9969, -0.06489, 0.6479, 0.05936, -0.7594, 0.2679, -0.9052, -0.3298, 0.04501, -0.9969, -0.06489, -0.3971, -0.02909, -0.9173, 0.6479, 0.05936, -0.7594, 0.3475, -0.9155, 0.2027, -0.2087, -0.9466, 0.2456, 0.006652, -0.9997, -0.02553, 0.04501, -0.9969, -0.06489, -0.06705, -0.9965, -0.04962, -0.3971, -0.02909, -0.9173, -0.2087, -0.9466, 0.2456, -0.06705, -0.9965, -0.04962, 0.006652, -0.9997, -0.02553, -0.06705, -0.9965, -0.04962, -0.21, -0.7538, -0.6226, -0.3971, -0.02909, -0.9173, -0.21, -0.7538, -0.6226, -0.06705, -0.9965, -0.04962, -0.2087, -0.9466, 0.2456, 0.2679, -0.9052, -0.3298, 0.1136, -0.1185, -0.9864, -0.2762, 0.356, -0.8927, 0.2679, -0.9052, -0.3298, -0.2762, 0.356, -0.8927, 0.6064, -0.551, -0.5732, 0.1136, -0.1185, -0.9864, -0.06905, 0.832, -0.5504, -0.2762, 0.356, -0.8927, -0.2762, 0.356, -0.8927, -0.4569, 0.1473, -0.8772, 0.6064, -0.551, -0.5732, -0.4569, 0.1473, -0.8772, 0.7845, -0.2695, -0.5586, 0.6064, -0.551, -0.5732, -0.4569, 0.1473, -0.8772, -0.4086, -0.09861, -0.9074, 0.7845, -0.2695, -0.5586, -0.4086, -0.09861, -0.9074, 0.8412, -0.01773, -0.5405, 0.7845, -0.2695, -0.5586, -0.4086, -0.09861, -0.9074, 0.7852, 0.2644, -0.5599, 0.8412, -0.01773, -0.5405, -0.4086, -0.09861, -0.9074, -0.2799, -0.3284, -0.9021, 0.7852, 0.2644, -0.5599, -0.2799, -0.3284, -0.9021, 0.6245, 0.5334, -0.5706, 0.7852, 0.2644, -0.5599, -0.2799, -0.3284, -0.9021, 0.4362, 0.6952, -0.5713, 0.6245, 0.5334, -0.5706, -0.2799, -0.3284, -0.9021, -0.01955, -0.4458, -0.8949, 0.4362, 0.6952, -0.5713, -0.01955, -0.4458, -0.8949, 0.1306, 0.8044, -0.5795, 0.4362, 0.6952, -0.5713, -0.01955, -0.4458, -0.8949, -0.1437, 0.8433, -0.5179, 0.1306, 0.8044, -0.5795, -0.01955, -0.4458, -0.8949, -0.3793, 0.7299, -0.5687, -0.1437, 0.8433, -0.5179, -0.01955, -0.4458, -0.8949, 0.2852, -0.3429, -0.895, -0.3793, 0.7299, -0.5687, 0.2852, -0.3429, -0.895, -0.6406, 0.5135, -0.571, -0.3793, 0.7299, -0.5687, 0.2852, -0.3429, -0.895, -0.7684, 0.3054, -0.5624, -0.6406, 0.5135, -0.571, 0.2852, -0.3429, -0.895, 0.4406, -0.133, -0.8878, -0.7684, 0.3054, -0.5624, 0.4406, -0.133, -0.8878, -0.8403, 0.001211, -0.5422, -0.7684, 0.3054, -0.5624, 0.4406, -0.133, -0.8878, 0.4309, 0.1652, -0.8872, -0.8403, 0.001211, -0.5422, 0.4309, 0.1652, -0.8872, -0.8025, -0.297, -0.5174, -0.8403, 0.001211, -0.5422, 0.4309, 0.1652, -0.8872, -0.6675, -0.5006, -0.5511, -0.8025, -0.297, -0.5174, 0.4309, 0.1652, -0.8872, 0.2614, 0.3669, -0.8928, -0.6675, -0.5006, -0.5511, 0.2614, 0.3669, -0.8928, -0.3321, -0.6963, -0.6363, -0.6675, -0.5006, -0.5511, 0.2614, 0.3669, -0.8928, -0.21, -0.7538, -0.6226, -0.3321, -0.6963, -0.6363, 0.2614, 0.3669, -0.8928, -0.01351, 0.02242, -0.9997, -0.21, -0.7538, -0.6226, 0.006652, -0.9997, -0.02553, -0.06705, -0.9965, -0.04962, 0.04501, -0.9969, -0.06489, -0.3971, -0.02909, -0.9173, -0.21, -0.7538, -0.6226, 0.6479, 0.05936, -0.7594, -0.21, -0.7538, -0.6226, 0.02989, 0.9991, 0.02968, 0.6479, 0.05936, -0.7594])] * 3)])

# ---- objects
ob_item = bpy.data.objects.new('item', me_ball)

# ---- transforms, parenting, visibility, modifiers, constraints
ob_item.location = (0.0, 0.0, 0.0)
_vg = ob_item.vertex_groups.new(name='Monsterball')
_vg = ob_item.vertex_groups.new(name='Origin')
_vg = ob_item.vertex_groups.new(name='Ball')
_vg = ob_item.vertex_groups.new(name='loc_body')
_vg = ob_item.vertex_groups.new(name='Body')
_vg = ob_item.vertex_groups.new(name='Down')
_vg.add([0, 1, 2, 3, 4, 5, 6, 7, 8, 9, 10, 11, 12, 13, 14, 15, 16, 17, 18, 19, 20, 21, 22, 23, 24, 25, 26, 27, 28, 29, 30, 31, 32, 33, 34, 57, 58, 59, 60, 61, 62, 63, 64, 65, 66, 67, 68, 69, 70], 1.0, 'REPLACE')
_vg = ob_item.vertex_groups.new(name='Up')
_vg.add([35, 36, 37, 38, 39, 40, 41, 42, 43, 44, 45, 46, 47, 48, 49, 50, 51, 52, 53, 54, 55, 56, 71, 72, 73, 74, 75, 76, 77, 78, 79, 80, 81, 82, 83, 84, 85, 86, 87, 88, 89, 90, 91, 92, 93, 94, 95, 96, 97, 98, 99, 100, 101, 102, 103, 104, 105, 106, 107, 108, 109, 110], 1.0, 'REPLACE')
_vg = ob_item.vertex_groups.new(name='LevelBall')
_m = ob_item.modifiers.new('Armature', 'ARMATURE')

# ---- collection membership
scene.collection.objects.link(ob_item)

# ---- scene / render settings (as saved in the file)
scene.frame_start = 1; scene.frame_end = 250; scene.frame_set(0)
scene.render.engine = 'BLENDER_EEVEE_NEXT'
bpy.context.view_layer.update()

# ---- added for rendering (the .blend has no active camera and no usable light): camera, sun
cam_auto = bpy.data.cameras.new('AutoCamera')
cam_auto.lens = 50.0
cam_auto.sensor_width = 36.0
cam_auto.clip_end = 1000.0
ob_auto_camera = bpy.data.objects.new('AutoCamera', cam_auto)
scene.collection.objects.link(ob_auto_camera)
ob_auto_camera.location = (9.61887, -11.4156, 10.7224)
ob_auto_camera.rotation_euler = (1.09748, -7.21219e-08, 0.694738)
scene.camera = ob_auto_camera
light_auto_sun = bpy.data.lights.new('AutoSun', 'SUN')
light_auto_sun.energy = 3.0
light_auto_sun.angle = 0.0523599
ob_auto_sun = bpy.data.objects.new('AutoSun', light_auto_sun)
scene.collection.objects.link(ob_auto_sun)
ob_auto_sun.rotation_euler = (0.872665, 0.174533, 0.523599)
bpy.context.view_layer.update()
